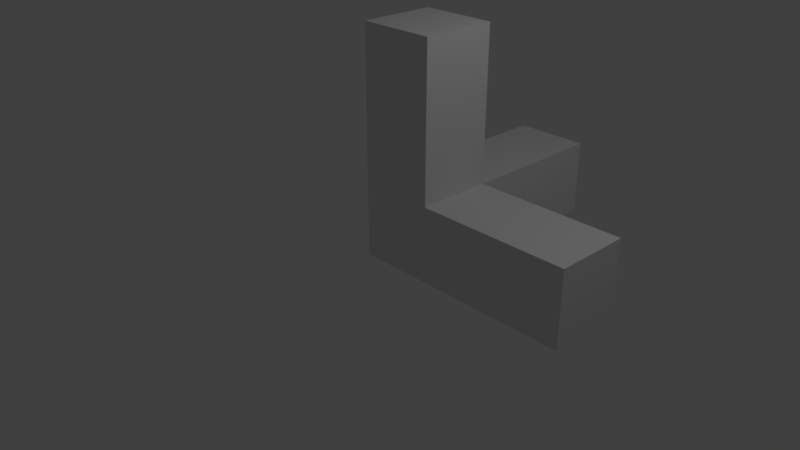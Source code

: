 # Source: Axis_SingleFrame.blend  (saved by Blender 2.78.0; exported with 4.5.12 LTS)
import bpy
from mathutils import Matrix  # noqa: F401  (used for matrix-valued properties, if any)

bpy.ops.wm.read_factory_settings(use_empty=True)
scene = bpy.context.scene
scene.name = 'Scene'

# ---- collections
col_collection_1 = bpy.data.collections.new('Collection 1'); scene.collection.children.link(col_collection_1)

# ---- materials (node trees are filled in below, after node groups)
mat_material = bpy.data.materials.new('Material')
mat_material.alpha_threshold = 0.0
mat_material.use_transparent_shadow = False
mat_material.roughness = 0.5
mat_material.line_color = (0.0, 0.0, 0.0, 1.0)

# ---- material node trees

# ---- world
world_world = bpy.data.worlds.new('World'); scene.world = world_world
world_world.color = (0.05088, 0.05088, 0.05088)
world_world.use_sun_shadow = False
world_world.sun_shadow_jitter_overblur = 0.0
world_world.cycles.sampling_method = 'MANUAL'

# ---- cameras
cam_camera = bpy.data.cameras.new('Camera')
cam_camera.clip_end = 100.0
cam_camera.lens = 35.0
cam_camera.sensor_width = 32.0
cam_camera.sensor_height = 18.0
cam_camera.ortho_scale = 7.314
cam_camera.dof.focus_distance = 0.0
cam_camera.dof.aperture_fstop = 128.0

# ---- lights
light_lamp = bpy.data.lights.new('Lamp', 'POINT')
light_lamp.transmission_factor = 0.0
light_lamp.cutoff_distance = 30.0
light_lamp.energy = 100.0
light_lamp.shadow_buffer_clip_start = 1.001
light_lamp.shadow_soft_size = 0.1
light_lamp.shadow_maximum_resolution = 0.006
light_lamp.use_absolute_resolution = True

# ---- meshes
me_cube_001 = bpy.data.meshes.new('Cube.001')
me_cube_001.from_pydata([(0.0, 0.0, 0.0), (0.0, 0.0, 1.0), (0.0, 1.0, 0.0), (0.0, 1.0, 1.0), (1.0, 0.0, 0.0), (1.0, 0.0, 1.0), (1.0, 1.0, 0.0), (1.0, 1.0, 1.0), (3.0, 1.0, 1.0), (3.0, 1.0, 0.0), (3.0, 0.0, 0.0), (3.0, 0.0, 1.0), (0.0, 3.0, 1.0), (0.0, 3.0, 0.0), (1.0, 3.0, 0.0), (1.0, 3.0, 1.0), (0.0, 0.0, 3.0), (0.0, 1.0, 3.0), (1.0, 1.0, 3.0), (1.0, 0.0, 3.0)], [], [(0, 1, 3, 2), (7, 6, 14, 15), (7, 5, 11, 8), (4, 5, 1, 0), (2, 6, 4, 0), (5, 7, 18, 19), (9, 8, 11, 10), (6, 7, 8, 9), (5, 4, 10, 11), (4, 6, 9, 10), (13, 12, 15, 14), (6, 2, 13, 14), (3, 7, 15, 12), (2, 3, 12, 13), (18, 17, 16, 19), (3, 1, 16, 17), (1, 5, 19, 16), (7, 3, 17, 18)])
_uv = me_cube_001.uv_layers.new(name='UVMap')
_uv.uv.foreach_set('vector', [0.0, 0.0, 0.0, 0.0, 0.0, 0.0, 0.0, 0.0, 0.7753, 0.4844, 0.7753, 0.2814, 0.7753, 0.2814, 0.7753, 0.4844, 0.1952, 0.958, 0.03245, 0.958, 0.03245, 0.9536, 0.1907, 0.9536, 0.0, 0.0, 0.0, 0.0, 0.0, 0.0, 0.0, 0.0, 0.0, 0.0, 0.0, 0.0, 0.0, 0.0, 0.0, 0.0, 0.776, 0.2291, 0.776, 0.02878, 0.776, 0.02878, 0.776, 0.2291, 0.1907, 0.7953, 0.1907, 0.9536, 0.03245, 0.9536, 0.03245, 0.7953, 0.1952, 0.7953, 0.1952, 0.958, 0.1907, 0.9536, 0.1907, 0.7953, 0.03245, 0.958, 0.03245, 0.7953, 0.03245, 0.7953, 0.03245, 0.9536, 0.03245, 0.7953, 0.1952, 0.7953, 0.1907, 0.7953, 0.03245, 0.7953, 0.9783, 0.2814, 0.9783, 0.4844, 0.7753, 0.4844, 0.7753, 0.2814, 0.7753, 0.2814, 0.9783, 0.2814, 0.9783, 0.2814, 0.7753, 0.2814, 0.9783, 0.4844, 0.7753, 0.4844, 0.7753, 0.4844, 0.9783, 0.4844, 0.9783, 0.2814, 0.9783, 0.4844, 0.9783, 0.4844, 0.9783, 0.2814, 0.776, 0.02878, 0.9763, 0.02878, 0.9763, 0.2291, 0.776, 0.2291, 0.9763, 0.02878, 0.9763, 0.2291, 0.9763, 0.2291, 0.9763, 0.02878, 0.9763, 0.2291, 0.776, 0.2291, 0.776, 0.2291, 0.9763, 0.2291, 0.776, 0.02878, 0.9763, 0.02878, 0.9763, 0.02878, 0.776, 0.02878])
me_cube_001.materials.append(mat_material)
me_cube_001.use_remesh_preserve_volume = False
me_cube_001.use_remesh_preserve_attributes = False
me_cube_001.use_mirror_vertex_groups = False
me_cube_001.update()

# ---- objects
ob_cube = bpy.data.objects.new('Cube', me_cube_001)
ob_lamp = bpy.data.objects.new('Lamp', light_lamp)
ob_camera = bpy.data.objects.new('Camera', cam_camera)

# ---- transforms, parenting, visibility, modifiers, constraints
ob_cube.location = (0.0, 0.0, 0.0)
ob_cube.lineart.crease_threshold = 0.0
ob_lamp.location = (4.076, 1.005, 5.904)
ob_lamp.rotation_euler = (0.6503, 0.05522, 1.866)
ob_lamp.lock_rotations_4d = False
ob_lamp.empty_display_type = 'ARROWS'
ob_lamp.color = (0.0, 0.0, 0.0, 0.0)
ob_lamp.lineart.crease_threshold = 0.0
ob_camera.location = (7.481, -6.508, 5.344)
ob_camera.rotation_euler = (1.109, 0.0, 0.8149)
ob_camera.lock_rotations_4d = False
ob_camera.empty_display_type = 'ARROWS'
ob_camera.color = (0.0, 0.0, 0.0, 0.0)
ob_camera.display_type = 'WIRE'
ob_camera.lineart.crease_threshold = 0.0

# ---- collection membership
col_collection_1.objects.link(ob_cube)
col_collection_1.objects.link(ob_lamp)
col_collection_1.objects.link(ob_camera)

# ---- scene / render settings (as saved in the file)
scene.camera = ob_camera
scene.frame_start = 1; scene.frame_end = 250; scene.frame_set(0)
scene.render.engine = 'BLENDER_EEVEE_NEXT'
scene.render.resolution_percentage = 50
scene.render.dither_intensity = 0.0
scene.cycles.use_denoising = False
scene.cycles.samples = 128
scene.cycles.sampling_pattern = 'TABULATED_SOBOL'
scene.cycles.light_sampling_threshold = 0.0
scene.cycles.use_adaptive_sampling = False
scene.cycles.use_light_tree = False
scene.cycles.blur_glossy = 0.0
scene.cycles.sample_clamp_indirect = 0.0
scene.view_settings.view_transform = 'Standard'
bpy.context.view_layer.update()
